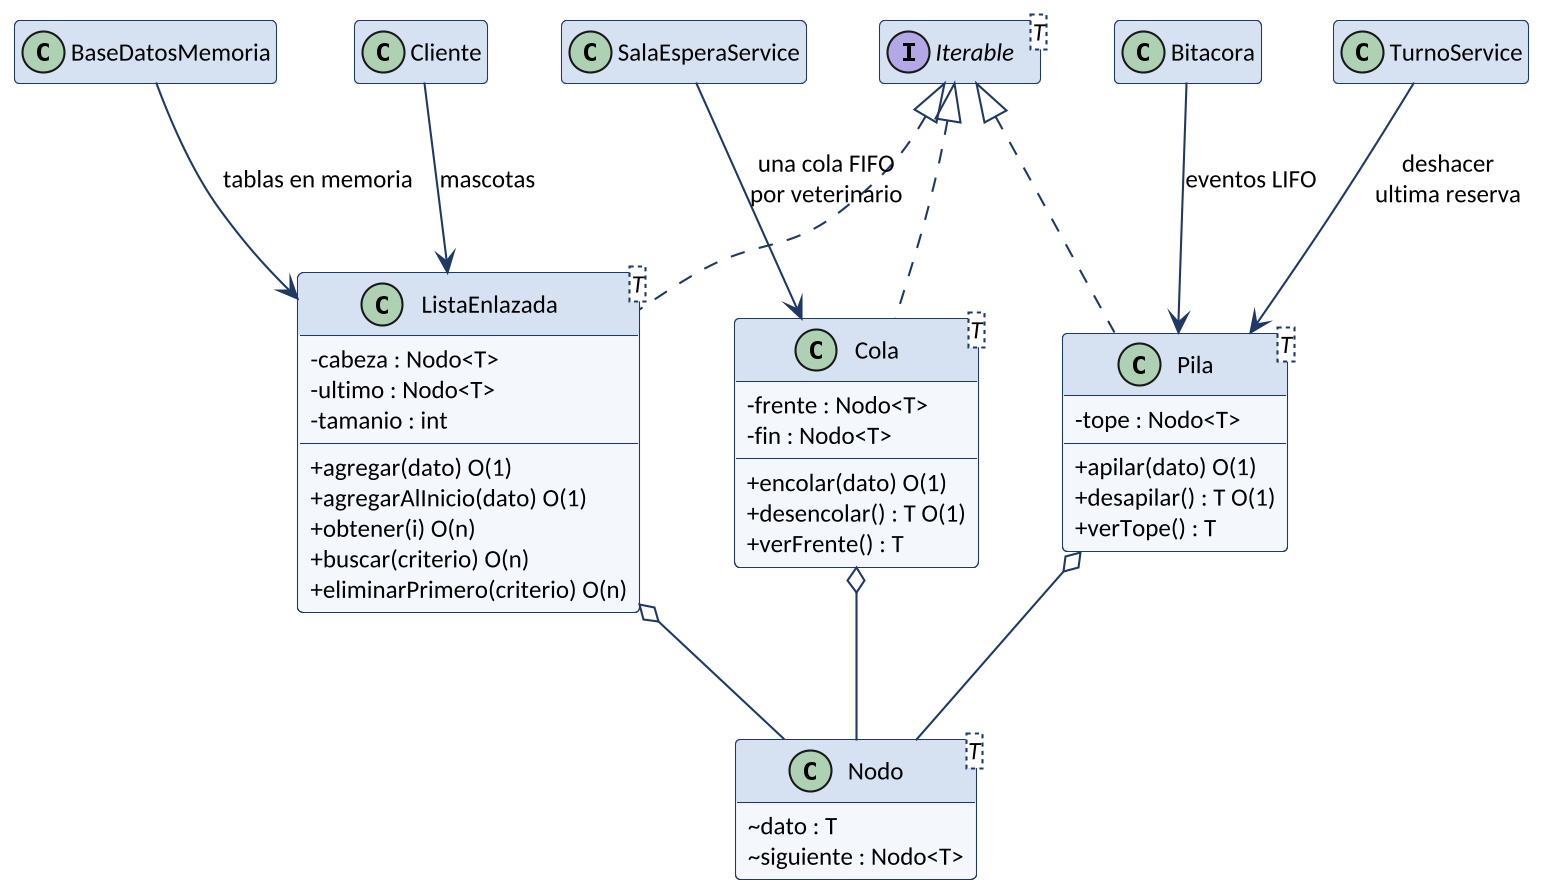

The diagram above was rendered by PlantUML. Its source (embedded in the PNG):
@startuml
!include _estilo.iuml
interface "Iterable<T>" as It
class "Nodo<T>" as Nodo {
  ~ dato : T
  ~ siguiente : Nodo<T>
}
class "ListaEnlazada<T>" as LE {
  - cabeza : Nodo<T>
  - ultimo : Nodo<T>
  - tamanio : int
  + agregar(dato) O(1)
  + agregarAlInicio(dato) O(1)
  + obtener(i) O(n)
  + buscar(criterio) O(n)
  + eliminarPrimero(criterio) O(n)
}
class "Cola<T>" as Cola {
  - frente : Nodo<T>
  - fin : Nodo<T>
  + encolar(dato) O(1)
  + desencolar() : T O(1)
  + verFrente() : T
}
class "Pila<T>" as Pila {
  - tope : Nodo<T>
  + apilar(dato) O(1)
  + desapilar() : T O(1)
  + verTope() : T
}
It <|.. LE
It <|.. Cola
It <|.. Pila
LE o-- Nodo
Cola o-- Nodo
Pila o-- Nodo
class BaseDatosMemoria
class Cliente
class SalaEsperaService
class TurnoService
class Bitacora
BaseDatosMemoria --> LE : tablas en memoria
Cliente --> LE : mascotas
SalaEsperaService --> Cola : una cola FIFO\npor veterinario
TurnoService --> Pila : deshacer\nultima reserva
Bitacora --> Pila : eventos LIFO
@enduml